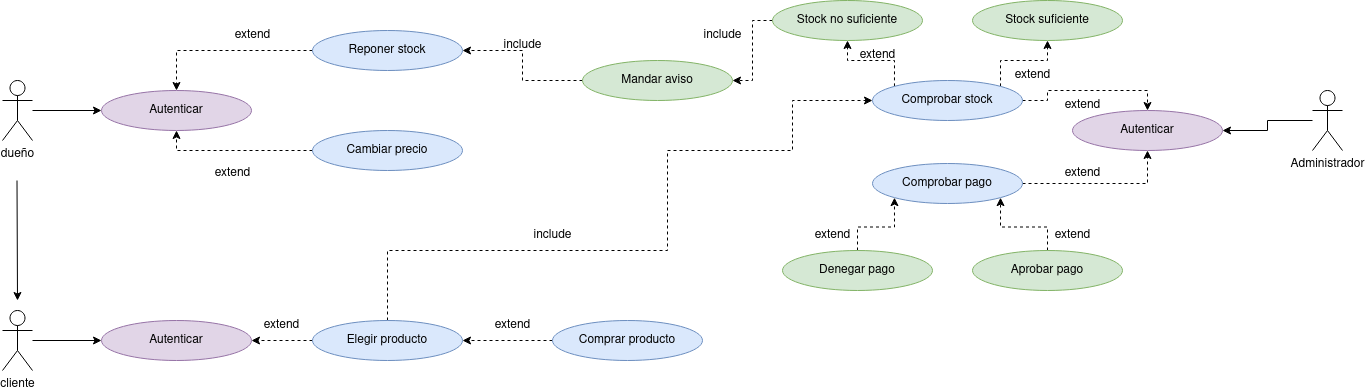

The diagram above was exported from draw.io. Its source (the exported page's mxGraphModel, read from the mxfile embedded in the PNG):
<mxGraphModel dx="1434" dy="773" grid="1" gridSize="10" guides="1" tooltips="1" connect="1" arrows="1" fold="1" page="1" pageScale="1" pageWidth="827" pageHeight="1169" math="0" shadow="0">
  <root>
    <mxCell id="0" />
    <mxCell id="1" parent="0" />
    <mxCell id="wwwWnVeX5vr6ZlTywVMq-23" style="edgeStyle=orthogonalEdgeStyle;rounded=0;orthogonalLoop=1;jettySize=auto;html=1;entryX=0;entryY=0.5;entryDx=0;entryDy=0;" edge="1" parent="1" source="wwwWnVeX5vr6ZlTywVMq-1" target="wwwWnVeX5vr6ZlTywVMq-4">
      <mxGeometry relative="1" as="geometry" />
    </mxCell>
    <mxCell id="wwwWnVeX5vr6ZlTywVMq-1" value="&lt;div&gt;dueño&lt;/div&gt;&lt;div&gt;&lt;br&gt;&lt;/div&gt;" style="shape=umlActor;verticalLabelPosition=bottom;verticalAlign=top;html=1;outlineConnect=0;" vertex="1" parent="1">
      <mxGeometry x="90" y="80" width="30" height="60" as="geometry" />
    </mxCell>
    <mxCell id="wwwWnVeX5vr6ZlTywVMq-24" style="edgeStyle=orthogonalEdgeStyle;rounded=0;orthogonalLoop=1;jettySize=auto;html=1;entryX=0;entryY=0.5;entryDx=0;entryDy=0;" edge="1" parent="1" source="wwwWnVeX5vr6ZlTywVMq-2" target="wwwWnVeX5vr6ZlTywVMq-5">
      <mxGeometry relative="1" as="geometry" />
    </mxCell>
    <mxCell id="wwwWnVeX5vr6ZlTywVMq-2" value="cliente" style="shape=umlActor;verticalLabelPosition=bottom;verticalAlign=top;html=1;outlineConnect=0;" vertex="1" parent="1">
      <mxGeometry x="90" y="310" width="30" height="60" as="geometry" />
    </mxCell>
    <mxCell id="wwwWnVeX5vr6ZlTywVMq-3" value="" style="endArrow=classic;html=1;rounded=0;" edge="1" parent="1">
      <mxGeometry width="50" height="50" relative="1" as="geometry">
        <mxPoint x="104.5" y="180" as="sourcePoint" />
        <mxPoint x="105" y="300" as="targetPoint" />
      </mxGeometry>
    </mxCell>
    <mxCell id="wwwWnVeX5vr6ZlTywVMq-4" value="Autenticar" style="ellipse;whiteSpace=wrap;html=1;fillColor=#e1d5e7;strokeColor=#9673a6;" vertex="1" parent="1">
      <mxGeometry x="189" y="90" width="150" height="40" as="geometry" />
    </mxCell>
    <mxCell id="wwwWnVeX5vr6ZlTywVMq-5" value="Autenticar" style="ellipse;whiteSpace=wrap;html=1;fillColor=#e1d5e7;strokeColor=#9673a6;" vertex="1" parent="1">
      <mxGeometry x="189" y="320" width="150" height="40" as="geometry" />
    </mxCell>
    <mxCell id="wwwWnVeX5vr6ZlTywVMq-9" style="edgeStyle=orthogonalEdgeStyle;rounded=0;orthogonalLoop=1;jettySize=auto;html=1;entryX=0.5;entryY=0;entryDx=0;entryDy=0;dashed=1;" edge="1" parent="1" source="wwwWnVeX5vr6ZlTywVMq-6" target="wwwWnVeX5vr6ZlTywVMq-4">
      <mxGeometry relative="1" as="geometry" />
    </mxCell>
    <mxCell id="wwwWnVeX5vr6ZlTywVMq-6" value="Reponer stock" style="ellipse;whiteSpace=wrap;html=1;fillColor=#dae8fc;strokeColor=#6c8ebf;" vertex="1" parent="1">
      <mxGeometry x="400" y="30" width="150" height="40" as="geometry" />
    </mxCell>
    <mxCell id="wwwWnVeX5vr6ZlTywVMq-8" style="edgeStyle=orthogonalEdgeStyle;rounded=0;orthogonalLoop=1;jettySize=auto;html=1;entryX=0.5;entryY=1;entryDx=0;entryDy=0;dashed=1;" edge="1" parent="1" source="wwwWnVeX5vr6ZlTywVMq-7" target="wwwWnVeX5vr6ZlTywVMq-4">
      <mxGeometry relative="1" as="geometry" />
    </mxCell>
    <mxCell id="wwwWnVeX5vr6ZlTywVMq-7" value="Cambiar precio" style="ellipse;whiteSpace=wrap;html=1;fillColor=#dae8fc;strokeColor=#6c8ebf;" vertex="1" parent="1">
      <mxGeometry x="400" y="130" width="150" height="40" as="geometry" />
    </mxCell>
    <mxCell id="wwwWnVeX5vr6ZlTywVMq-13" style="edgeStyle=orthogonalEdgeStyle;rounded=0;orthogonalLoop=1;jettySize=auto;html=1;dashed=1;" edge="1" parent="1" source="wwwWnVeX5vr6ZlTywVMq-10" target="wwwWnVeX5vr6ZlTywVMq-5">
      <mxGeometry relative="1" as="geometry" />
    </mxCell>
    <mxCell id="wwwWnVeX5vr6ZlTywVMq-52" style="edgeStyle=orthogonalEdgeStyle;rounded=0;orthogonalLoop=1;jettySize=auto;html=1;entryX=0;entryY=0.5;entryDx=0;entryDy=0;dashed=1;" edge="1" parent="1" source="wwwWnVeX5vr6ZlTywVMq-10" target="wwwWnVeX5vr6ZlTywVMq-27">
      <mxGeometry relative="1" as="geometry">
        <Array as="points">
          <mxPoint x="475" y="250" />
          <mxPoint x="755" y="250" />
          <mxPoint x="755" y="150" />
          <mxPoint x="880" y="150" />
          <mxPoint x="880" y="100" />
        </Array>
      </mxGeometry>
    </mxCell>
    <mxCell id="wwwWnVeX5vr6ZlTywVMq-10" value="Elegir producto" style="ellipse;whiteSpace=wrap;html=1;fillColor=#dae8fc;strokeColor=#6c8ebf;" vertex="1" parent="1">
      <mxGeometry x="400" y="320" width="150" height="40" as="geometry" />
    </mxCell>
    <mxCell id="wwwWnVeX5vr6ZlTywVMq-14" style="edgeStyle=orthogonalEdgeStyle;rounded=0;orthogonalLoop=1;jettySize=auto;html=1;dashed=1;" edge="1" parent="1" source="wwwWnVeX5vr6ZlTywVMq-11" target="wwwWnVeX5vr6ZlTywVMq-10">
      <mxGeometry relative="1" as="geometry" />
    </mxCell>
    <mxCell id="wwwWnVeX5vr6ZlTywVMq-11" value="Comprar producto" style="ellipse;whiteSpace=wrap;html=1;fillColor=#dae8fc;strokeColor=#6c8ebf;" vertex="1" parent="1">
      <mxGeometry x="640" y="320" width="150" height="40" as="geometry" />
    </mxCell>
    <mxCell id="wwwWnVeX5vr6ZlTywVMq-16" value="extend" style="text;html=1;align=center;verticalAlign=middle;resizable=0;points=[];autosize=1;strokeColor=none;fillColor=none;" vertex="1" parent="1">
      <mxGeometry x="290" y="158" width="60" height="30" as="geometry" />
    </mxCell>
    <mxCell id="wwwWnVeX5vr6ZlTywVMq-17" value="extend" style="text;html=1;align=center;verticalAlign=middle;resizable=0;points=[];autosize=1;strokeColor=none;fillColor=none;" vertex="1" parent="1">
      <mxGeometry x="1090" y="60" width="60" height="30" as="geometry" />
    </mxCell>
    <mxCell id="wwwWnVeX5vr6ZlTywVMq-19" value="extend" style="text;html=1;align=center;verticalAlign=middle;resizable=0;points=[];autosize=1;strokeColor=none;fillColor=none;" vertex="1" parent="1">
      <mxGeometry x="570" y="310" width="60" height="30" as="geometry" />
    </mxCell>
    <mxCell id="wwwWnVeX5vr6ZlTywVMq-20" value="extend" style="text;html=1;align=center;verticalAlign=middle;resizable=0;points=[];autosize=1;strokeColor=none;fillColor=none;" vertex="1" parent="1">
      <mxGeometry x="339" y="310" width="60" height="30" as="geometry" />
    </mxCell>
    <mxCell id="wwwWnVeX5vr6ZlTywVMq-21" value="extend" style="text;html=1;align=center;verticalAlign=middle;resizable=0;points=[];autosize=1;strokeColor=none;fillColor=none;" vertex="1" parent="1">
      <mxGeometry x="310" y="20" width="60" height="30" as="geometry" />
    </mxCell>
    <mxCell id="wwwWnVeX5vr6ZlTywVMq-51" style="edgeStyle=orthogonalEdgeStyle;rounded=0;orthogonalLoop=1;jettySize=auto;html=1;entryX=1;entryY=0.5;entryDx=0;entryDy=0;" edge="1" parent="1" source="wwwWnVeX5vr6ZlTywVMq-22" target="wwwWnVeX5vr6ZlTywVMq-25">
      <mxGeometry relative="1" as="geometry" />
    </mxCell>
    <mxCell id="wwwWnVeX5vr6ZlTywVMq-22" value="Administrador" style="shape=umlActor;verticalLabelPosition=bottom;verticalAlign=top;html=1;outlineConnect=0;" vertex="1" parent="1">
      <mxGeometry x="1400" y="90" width="30" height="60" as="geometry" />
    </mxCell>
    <mxCell id="wwwWnVeX5vr6ZlTywVMq-25" value="Autenticar" style="ellipse;whiteSpace=wrap;html=1;fillColor=#e1d5e7;strokeColor=#9673a6;" vertex="1" parent="1">
      <mxGeometry x="1160" y="110" width="150" height="40" as="geometry" />
    </mxCell>
    <mxCell id="wwwWnVeX5vr6ZlTywVMq-50" style="edgeStyle=orthogonalEdgeStyle;rounded=0;orthogonalLoop=1;jettySize=auto;html=1;entryX=0.5;entryY=1;entryDx=0;entryDy=0;dashed=1;" edge="1" parent="1" source="wwwWnVeX5vr6ZlTywVMq-26" target="wwwWnVeX5vr6ZlTywVMq-25">
      <mxGeometry relative="1" as="geometry" />
    </mxCell>
    <mxCell id="wwwWnVeX5vr6ZlTywVMq-26" value="Comprobar pago" style="ellipse;whiteSpace=wrap;html=1;fillColor=#dae8fc;strokeColor=#6c8ebf;" vertex="1" parent="1">
      <mxGeometry x="960" y="163" width="150" height="40" as="geometry" />
    </mxCell>
    <mxCell id="wwwWnVeX5vr6ZlTywVMq-43" style="edgeStyle=orthogonalEdgeStyle;rounded=0;orthogonalLoop=1;jettySize=auto;html=1;exitX=1;exitY=0;exitDx=0;exitDy=0;entryX=0.5;entryY=1;entryDx=0;entryDy=0;dashed=1;" edge="1" parent="1" source="wwwWnVeX5vr6ZlTywVMq-27" target="wwwWnVeX5vr6ZlTywVMq-31">
      <mxGeometry relative="1" as="geometry" />
    </mxCell>
    <mxCell id="wwwWnVeX5vr6ZlTywVMq-44" style="edgeStyle=orthogonalEdgeStyle;rounded=0;orthogonalLoop=1;jettySize=auto;html=1;exitX=0;exitY=0;exitDx=0;exitDy=0;entryX=0.5;entryY=1;entryDx=0;entryDy=0;dashed=1;" edge="1" parent="1" source="wwwWnVeX5vr6ZlTywVMq-27" target="wwwWnVeX5vr6ZlTywVMq-32">
      <mxGeometry relative="1" as="geometry" />
    </mxCell>
    <mxCell id="wwwWnVeX5vr6ZlTywVMq-49" style="edgeStyle=orthogonalEdgeStyle;rounded=0;orthogonalLoop=1;jettySize=auto;html=1;entryX=0.5;entryY=0;entryDx=0;entryDy=0;dashed=1;" edge="1" parent="1" source="wwwWnVeX5vr6ZlTywVMq-27" target="wwwWnVeX5vr6ZlTywVMq-25">
      <mxGeometry relative="1" as="geometry" />
    </mxCell>
    <mxCell id="wwwWnVeX5vr6ZlTywVMq-27" value="Comprobar stock" style="ellipse;whiteSpace=wrap;html=1;fillColor=#dae8fc;strokeColor=#6c8ebf;" vertex="1" parent="1">
      <mxGeometry x="960" y="80" width="150" height="40" as="geometry" />
    </mxCell>
    <mxCell id="wwwWnVeX5vr6ZlTywVMq-30" value="extend" style="text;html=1;align=center;verticalAlign=middle;resizable=0;points=[];autosize=1;strokeColor=none;fillColor=none;" vertex="1" parent="1">
      <mxGeometry x="1140" y="158" width="60" height="30" as="geometry" />
    </mxCell>
    <mxCell id="wwwWnVeX5vr6ZlTywVMq-31" value="Stock suficiente" style="ellipse;whiteSpace=wrap;html=1;fillColor=#d5e8d4;strokeColor=#82b366;" vertex="1" parent="1">
      <mxGeometry x="1060" width="150" height="40" as="geometry" />
    </mxCell>
    <mxCell id="wwwWnVeX5vr6ZlTywVMq-45" style="edgeStyle=orthogonalEdgeStyle;rounded=0;orthogonalLoop=1;jettySize=auto;html=1;entryX=1;entryY=0.5;entryDx=0;entryDy=0;dashed=1;" edge="1" parent="1" source="wwwWnVeX5vr6ZlTywVMq-32" target="wwwWnVeX5vr6ZlTywVMq-33">
      <mxGeometry relative="1" as="geometry" />
    </mxCell>
    <mxCell id="wwwWnVeX5vr6ZlTywVMq-32" value="Stock no suficiente" style="ellipse;whiteSpace=wrap;html=1;fillColor=#d5e8d4;strokeColor=#82b366;" vertex="1" parent="1">
      <mxGeometry x="860" width="150" height="40" as="geometry" />
    </mxCell>
    <mxCell id="wwwWnVeX5vr6ZlTywVMq-46" style="edgeStyle=orthogonalEdgeStyle;rounded=0;orthogonalLoop=1;jettySize=auto;html=1;entryX=1;entryY=0.5;entryDx=0;entryDy=0;dashed=1;" edge="1" parent="1" source="wwwWnVeX5vr6ZlTywVMq-33" target="wwwWnVeX5vr6ZlTywVMq-6">
      <mxGeometry relative="1" as="geometry" />
    </mxCell>
    <mxCell id="wwwWnVeX5vr6ZlTywVMq-33" value="Mandar aviso" style="ellipse;whiteSpace=wrap;html=1;fillColor=#d5e8d4;strokeColor=#82b366;" vertex="1" parent="1">
      <mxGeometry x="670" y="60" width="150" height="40" as="geometry" />
    </mxCell>
    <mxCell id="wwwWnVeX5vr6ZlTywVMq-36" value="extend" style="text;html=1;align=center;verticalAlign=middle;resizable=0;points=[];autosize=1;strokeColor=none;fillColor=none;" vertex="1" parent="1">
      <mxGeometry x="1140" y="90" width="60" height="30" as="geometry" />
    </mxCell>
    <mxCell id="wwwWnVeX5vr6ZlTywVMq-37" value="extend" style="text;html=1;align=center;verticalAlign=middle;resizable=0;points=[];autosize=1;strokeColor=none;fillColor=none;" vertex="1" parent="1">
      <mxGeometry x="935" y="40" width="60" height="30" as="geometry" />
    </mxCell>
    <mxCell id="wwwWnVeX5vr6ZlTywVMq-39" value="include" style="text;html=1;align=center;verticalAlign=middle;resizable=0;points=[];autosize=1;strokeColor=none;fillColor=none;" vertex="1" parent="1">
      <mxGeometry x="780" y="20" width="60" height="30" as="geometry" />
    </mxCell>
    <mxCell id="wwwWnVeX5vr6ZlTywVMq-41" value="include" style="text;html=1;align=center;verticalAlign=middle;resizable=0;points=[];autosize=1;strokeColor=none;fillColor=none;" vertex="1" parent="1">
      <mxGeometry x="580" y="30" width="60" height="30" as="geometry" />
    </mxCell>
    <mxCell id="wwwWnVeX5vr6ZlTywVMq-53" value="include" style="text;html=1;align=center;verticalAlign=middle;resizable=0;points=[];autosize=1;strokeColor=none;fillColor=none;" vertex="1" parent="1">
      <mxGeometry x="610" y="220" width="60" height="30" as="geometry" />
    </mxCell>
    <mxCell id="wwwWnVeX5vr6ZlTywVMq-57" style="edgeStyle=orthogonalEdgeStyle;rounded=0;orthogonalLoop=1;jettySize=auto;html=1;entryX=1;entryY=1;entryDx=0;entryDy=0;dashed=1;" edge="1" parent="1" source="wwwWnVeX5vr6ZlTywVMq-54" target="wwwWnVeX5vr6ZlTywVMq-26">
      <mxGeometry relative="1" as="geometry" />
    </mxCell>
    <mxCell id="wwwWnVeX5vr6ZlTywVMq-54" value="Aprobar pago" style="ellipse;whiteSpace=wrap;html=1;fillColor=#d5e8d4;strokeColor=#82b366;" vertex="1" parent="1">
      <mxGeometry x="1060" y="250" width="150" height="40" as="geometry" />
    </mxCell>
    <mxCell id="wwwWnVeX5vr6ZlTywVMq-56" style="edgeStyle=orthogonalEdgeStyle;rounded=0;orthogonalLoop=1;jettySize=auto;html=1;entryX=0;entryY=1;entryDx=0;entryDy=0;dashed=1;" edge="1" parent="1" source="wwwWnVeX5vr6ZlTywVMq-55" target="wwwWnVeX5vr6ZlTywVMq-26">
      <mxGeometry relative="1" as="geometry" />
    </mxCell>
    <mxCell id="wwwWnVeX5vr6ZlTywVMq-55" value="Denegar pago" style="ellipse;whiteSpace=wrap;html=1;fillColor=#d5e8d4;strokeColor=#82b366;" vertex="1" parent="1">
      <mxGeometry x="870" y="250" width="150" height="40" as="geometry" />
    </mxCell>
    <mxCell id="wwwWnVeX5vr6ZlTywVMq-58" value="extend" style="text;html=1;align=center;verticalAlign=middle;resizable=0;points=[];autosize=1;strokeColor=none;fillColor=none;" vertex="1" parent="1">
      <mxGeometry x="890" y="220" width="60" height="30" as="geometry" />
    </mxCell>
    <mxCell id="wwwWnVeX5vr6ZlTywVMq-59" value="extend" style="text;html=1;align=center;verticalAlign=middle;resizable=0;points=[];autosize=1;strokeColor=none;fillColor=none;" vertex="1" parent="1">
      <mxGeometry x="1130" y="220" width="60" height="30" as="geometry" />
    </mxCell>
  </root>
</mxGraphModel>